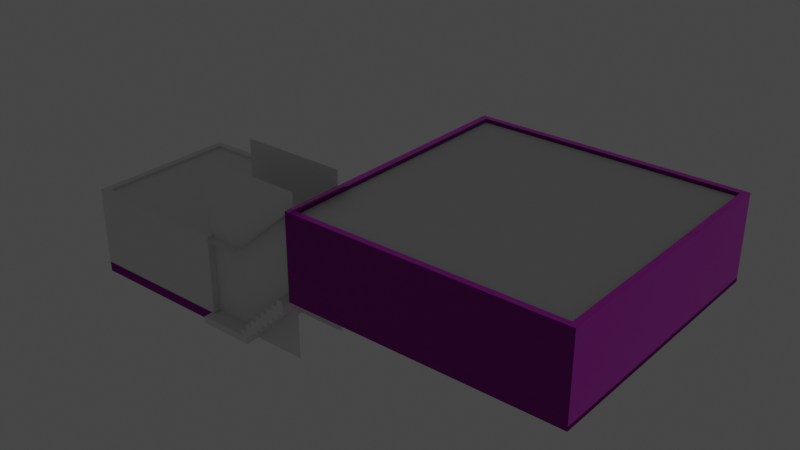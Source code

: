 # Source: server_odas_.blend  (saved by Blender 2.81.16; exported with 4.5.12 LTS)
import bpy
from mathutils import Matrix  # noqa: F401  (used for matrix-valued properties, if any)

bpy.ops.wm.read_factory_settings(use_empty=True)
scene = bpy.context.scene
scene.name = 'Scene'

# ---- collections
col_collection = bpy.data.collections.new('Collection'); scene.collection.children.link(col_collection)

# ---- images (referenced by path relative to the original .blend; pixels are not part of the script)
import os
ASSET_DIR = os.environ.get("B2B_ASSET_DIR", "")  # directory of the original .blend (textures are referenced by path, not embedded)
HERE = os.path.dirname(os.path.abspath(__file__))  # packed textures are extracted next to this script under _unpacked/

def load_image(name, relpath, width, height, colorspace="sRGB"):
    """Load a texture the original file referenced (path relative to the .blend, or extracted next to this script)."""
    p = next((c for c in (os.path.join(HERE, relpath), os.path.join(ASSET_DIR, relpath)) if relpath and os.path.exists(c)), "")
    if p:
        img = bpy.data.images.load(p, check_existing=True)
        img.name = name
    else:  # same state as the original file: an image datablock whose file is absent (Cycles renders it pink)
        img = bpy.data.images.new(name, width, height)
        img.source = "FILE"
        img.filepath = "//" + (relpath or name)
    img.colorspace_settings.name = colorspace
    return img
img_texturescom_wood_aged_1k_albedo_tif = load_image('TexturesCom_Wood_Aged_1K_albedo.tif', 'TexturesCom_Wood_Aged_1K_albedo.tif', 1024, 1024, 'sRGB')
img_texturescom_wood_aged_1k_roughness_tif = load_image('TexturesCom_Wood_Aged_1K_roughness.tif', 'TexturesCom_Wood_Aged_1K_roughness.tif', 1024, 1024, 'Non-Color')
img_texturescom_wood_aged_1k_normal_tif = load_image('TexturesCom_Wood_Aged_1K_normal.tif', 'TexturesCom_Wood_Aged_1K_normal.tif', 1024, 1024, 'Non-Color')
img_texturescom_wood_wallpanel_1k_albedo_tif = load_image('TexturesCom_Wood_WallPanel_1K_albedo.tif', 'TexturesCom_Wood_WallPanel_1K_albedo.tif', 1024, 1024, 'sRGB')
img_texturescom_wood_wallpanel_1k_roughness_tif = load_image('TexturesCom_Wood_WallPanel_1K_roughness.tif', 'TexturesCom_Wood_WallPanel_1K_roughness.tif', 1024, 1024, 'Non-Color')
img_texturescom_wood_wallpanel_1k_normal_tif = load_image('TexturesCom_Wood_WallPanel_1K_normal.tif', 'TexturesCom_Wood_WallPanel_1K_normal.tif', 1024, 1024, 'Non-Color')

# ---- materials (node trees are filled in below, after node groups)
mat_duvar = bpy.data.materials.new('duvar')
mat_duvar.alpha_threshold = 0.0
mat_duvar.use_transparent_shadow = False
mat_duvar.line_color = (0.0, 0.0, 0.0, 1.0)
mat_zemin_tavan = bpy.data.materials.new('zemin tavan')
mat_zemin_tavan.use_transparent_shadow = False
mat_duvar_alt = bpy.data.materials.new('duvar alt')
mat_duvar_alt.use_transparent_shadow = False
mat_merdiven = bpy.data.materials.new('merdiven')
mat_merdiven.use_transparent_shadow = False
mat_depo_duvar = bpy.data.materials.new('depo duvar')
mat_depo_duvar.use_transparent_shadow = False

# ---- material node trees
mat_duvar.use_nodes = True; mat_duvar.node_tree.nodes.clear()
_N = mat_duvar.node_tree.nodes; _L = mat_duvar.node_tree.links
n0 = _N.new('ShaderNodeOutputMaterial'); n0.name = 'Material Output'; n0.location = (300, 300)
n1 = _N.new('ShaderNodeBsdfPrincipled'); n1.name = 'Principled BSDF'; n1.location = (10, 300)
n1.distribution = 'GGX'
n1.subsurface_method = 'BURLEY'
n1.inputs[3].default_value = 1.45
n1.inputs[27].default_value = (0.0, 0.0, 0.0, 1.0)
n1.inputs[28].default_value = 1.0
n2 = _N.new('ShaderNodeTexImage'); n2.name = 'Image Texture'; n2.location = (-427, 408)
n2.image = img_texturescom_wood_aged_1k_albedo_tif
n3 = _N.new('ShaderNodeTexImage'); n3.name = 'Image Texture.002'; n3.location = (-536, 83)
n3.image = img_texturescom_wood_aged_1k_roughness_tif
n4 = _N.new('ShaderNodeTexImage'); n4.name = 'Image Texture.001'; n4.location = (-546, -219)
n4.image = img_texturescom_wood_aged_1k_normal_tif
n5 = _N.new('ShaderNodeNormalMap'); n5.name = 'Normal Map'; n5.location = (-238, -174)
n5.inputs[0].default_value = 2.0
_L.new(n1.outputs[0], n0.inputs[0])
_L.new(n2.outputs[0], n1.inputs[0])
_L.new(n3.outputs[0], n1.inputs[2])
_L.new(n4.outputs[0], n5.inputs[1])
_L.new(n5.outputs[0], n1.inputs[5])
n0.is_active_output = True
mat_zemin_tavan.use_nodes = True; mat_zemin_tavan.node_tree.nodes.clear()
_N = mat_zemin_tavan.node_tree.nodes; _L = mat_zemin_tavan.node_tree.links
n0 = _N.new('ShaderNodeOutputMaterial'); n0.name = 'Material Output'; n0.location = (300, 300)
n1 = _N.new('ShaderNodeBsdfPrincipled'); n1.name = 'Principled BSDF'; n1.location = (10, 300)
n1.distribution = 'GGX'
n1.subsurface_method = 'BURLEY'
n1.inputs[3].default_value = 1.45
n1.inputs[27].default_value = (0.0, 0.0, 0.0, 1.0)
n1.inputs[28].default_value = 1.0
_L.new(n1.outputs[0], n0.inputs[0])
n0.is_active_output = True
mat_duvar_alt.use_nodes = True; mat_duvar_alt.node_tree.nodes.clear()
_N = mat_duvar_alt.node_tree.nodes; _L = mat_duvar_alt.node_tree.links
n0 = _N.new('ShaderNodeOutputMaterial'); n0.name = 'Material Output'; n0.location = (300, 300)
n1 = _N.new('ShaderNodeBsdfPrincipled'); n1.name = 'Principled BSDF'; n1.location = (10, 300)
n1.distribution = 'GGX'
n1.subsurface_method = 'BURLEY'
n1.inputs[3].default_value = 1.45
n1.inputs[27].default_value = (0.0, 0.0, 0.0, 1.0)
n1.inputs[28].default_value = 1.0
n2 = _N.new('ShaderNodeTexImage'); n2.name = 'Image Texture'; n2.location = (-479, 393)
n2.image = img_texturescom_wood_wallpanel_1k_albedo_tif
n3 = _N.new('ShaderNodeTexImage'); n3.name = 'Image Texture.002'; n3.location = (-488, 152)
n3.image = img_texturescom_wood_wallpanel_1k_roughness_tif
n4 = _N.new('ShaderNodeNormalMap'); n4.name = 'Normal Map'; n4.location = (-229, -159)
n4.inputs[0].default_value = 5.0
n5 = _N.new('ShaderNodeTexImage'); n5.name = 'Image Texture.001'; n5.location = (-571, -154)
n5.image = img_texturescom_wood_wallpanel_1k_normal_tif
_L.new(n1.outputs[0], n0.inputs[0])
_L.new(n2.outputs[0], n1.inputs[0])
_L.new(n3.outputs[0], n1.inputs[2])
_L.new(n5.outputs[0], n4.inputs[1])
_L.new(n4.outputs[0], n1.inputs[5])
n0.is_active_output = True
mat_merdiven.use_nodes = True; mat_merdiven.node_tree.nodes.clear()
_N = mat_merdiven.node_tree.nodes; _L = mat_merdiven.node_tree.links
n0 = _N.new('ShaderNodeOutputMaterial'); n0.name = 'Material Output'; n0.location = (300, 300)
n1 = _N.new('ShaderNodeBsdfPrincipled'); n1.name = 'Principled BSDF'; n1.location = (10, 300)
n1.distribution = 'GGX'
n1.subsurface_method = 'BURLEY'
n1.inputs[3].default_value = 1.45
n1.inputs[27].default_value = (0.0, 0.0, 0.0, 1.0)
n1.inputs[28].default_value = 1.0
_L.new(n1.outputs[0], n0.inputs[0])
n0.is_active_output = True
mat_depo_duvar.use_nodes = True; mat_depo_duvar.node_tree.nodes.clear()
_N = mat_depo_duvar.node_tree.nodes; _L = mat_depo_duvar.node_tree.links
n0 = _N.new('ShaderNodeOutputMaterial'); n0.name = 'Material Output'; n0.location = (300, 300)
n1 = _N.new('ShaderNodeBsdfPrincipled'); n1.name = 'Principled BSDF'; n1.location = (10, 300)
n1.distribution = 'GGX'
n1.subsurface_method = 'BURLEY'
n1.inputs[3].default_value = 1.45
n1.inputs[27].default_value = (0.0, 0.0, 0.0, 1.0)
n1.inputs[28].default_value = 1.0
_L.new(n1.outputs[0], n0.inputs[0])
n0.is_active_output = True

# ---- world
world_world = bpy.data.worlds.new('World'); scene.world = world_world
world_world.use_nodes = True; world_world.node_tree.nodes.clear()
_N = world_world.node_tree.nodes; _L = world_world.node_tree.links
n0 = _N.new('ShaderNodeOutputWorld'); n0.name = 'World Output'; n0.location = (300, 300)
n1 = _N.new('ShaderNodeBackground'); n1.name = 'Background'; n1.location = (10, 300)
n1.inputs[0].default_value = (0.05088, 0.05088, 0.05088, 1.0)
_L.new(n1.outputs[0], n0.inputs[0])
n0.is_active_output = True
world_world.color = (0.05088, 0.05088, 0.05088)
world_world.use_sun_shadow = False
world_world.sun_shadow_jitter_overblur = 0.0

# ---- lights
light_point = bpy.data.lights.new('Point', 'POINT')
light_point.transmission_factor = 0.0
light_point.energy = 2000.0
light_point.shadow_soft_size = 0.25
light_point.shadow_maximum_resolution = 0.006
light_point.use_absolute_resolution = True

# ---- meshes
me_cube = bpy.data.meshes.new('Cube')
me_cube.from_pydata([(1.0, 1.0, 1.0), (1.0, 1.0, -1.0), (1.0, -1.0, 1.0), (1.0, -1.0, -1.0), (-1.0, 1.0, 1.0), (-1.0, 1.0, -1.0), (-1.0, -1.0, 1.0), (-1.0, -1.0, -1.0), (0.9522, 1.0, -1.0), (-0.9522, 1.0, -1.0), (0.9522, -1.0, 1.0), (-0.9522, -1.0, 1.0), (-0.9522, -1.0, -1.0), (0.9522, -1.0, -1.0), (-0.9522, 1.0, 1.0), (0.9522, 1.0, 1.0), (-1.0, 0.9549, -1.0), (-1.0, -0.9549, -1.0), (1.0, 0.9549, 1.0), (1.0, -0.9549, 1.0), (-1.0, -0.9549, 1.0), (-1.0, 0.9549, 1.0), (1.0, -0.9549, -1.0), (1.0, 0.9549, -1.0), (-0.9522, 0.9549, -1.0), (-0.9522, -0.9549, -1.0), (0.9522, 0.9549, -1.0), (0.9522, -0.9549, -1.0), (0.9522, 0.9549, 1.0), (0.9522, -0.9549, 1.0), (-0.9522, 0.9549, 1.0), (-0.9522, -0.9549, 1.0), (-1.0, -0.6188, -1.0), (-1.0, -0.8759, -1.0), (1.0, -0.6188, 1.0), (1.0, -0.8759, 1.0), (-1.0, -0.8759, 1.0), (-1.0, -0.6188, 1.0), (1.0, -0.8759, -1.0), (1.0, -0.6188, -1.0), (-0.9522, -0.6188, -1.0), (-0.9522, -0.8759, -1.0), (0.9522, -0.6188, -1.0), (0.9522, -0.8759, -1.0), (0.9522, -0.6188, 1.0), (0.9522, -0.8759, 1.0), (-0.9522, -0.6188, 1.0), (-0.9522, -0.8759, 1.0), (-0.9522, -1.0, 41.2), (-1.0, -1.0, 41.2), (1.0, -0.9549, 41.2), (1.0, -1.0, 41.2), (-1.0, 0.9549, 41.2), (-1.0, 1.0, 41.2), (0.9522, 1.0, 41.2), (1.0, 1.0, 41.2), (0.9522, -1.0, 41.2), (-0.9522, 1.0, 41.2), (0.9522, -0.9549, 41.2), (-0.9522, -0.9549, 41.2), (1.0, 0.9549, 41.2), (1.0, -0.8759, 41.2), (-1.0, -0.9549, 41.2), (-1.0, -0.6188, 41.2), (0.9522, 0.9549, 41.2), (0.9522, -0.8759, 41.2), (-0.9522, 0.9549, 41.2), (-0.9522, -0.8759, 41.2), (1.0, -0.6188, 41.2), (-1.0, -0.8759, 41.2), (0.9522, -0.6188, 41.2), (-0.9522, -0.6188, 41.2), (-1.0, -0.6188, 35.5), (-0.9522, -0.6188, 35.5), (-1.0, 1.0, 35.5), (-1.0, 0.9549, 35.5), (1.0, -0.9549, 35.5), (1.0, -0.8759, 35.5), (0.9522, -0.9549, 35.5), (-0.9522, -0.9549, 35.5), (1.0, 0.9549, 35.5), (1.0, 1.0, 35.5), (-1.0, -1.0, 35.5), (-1.0, -0.9549, 35.5), (0.9522, 1.0, 35.5), (1.0, -0.6188, 35.5), (-1.0, -0.8759, 35.5), (-0.9522, -0.8759, 35.5), (-0.9522, 1.0, 35.5), (0.9522, -0.8759, 35.5), (0.9522, -0.6188, 35.5), (0.9522, 0.9549, 35.5), (-0.9522, -1.0, 35.5), (1.0, -1.0, 35.5), (0.9522, -1.0, 35.5), (-0.9522, 0.9549, 35.5), (-1.0, -0.6188, 14.8), (-1.0, 1.0, 14.8), (1.0, -0.9549, 14.8), (0.9522, -0.9549, 14.8), (1.0, 0.9549, 14.8), (-1.0, -0.9549, 14.8), (1.0, -0.6188, 14.8), (-0.9522, -0.8759, 14.8), (-0.9522, 1.0, 14.8), (0.9522, -0.8759, 14.8), (0.9522, 0.9549, 14.8), (0.9522, -1.0, 14.8), (-0.9522, 0.9549, 14.8), (-0.9522, -0.6188, 14.8), (-1.0, 0.9549, 14.8), (1.0, -0.8759, 14.8), (-0.9522, -0.9549, 14.8), (1.0, 1.0, 14.8), (-1.0, -1.0, 14.8), (0.9522, 1.0, 14.8), (-1.0, -0.8759, 14.8), (0.9522, -0.6188, 14.8), (-0.9522, -1.0, 14.8), (1.0, -1.0, 14.8)], [], [(75, 72, 63, 52), (12, 11, 6, 7), (16, 21, 4, 5), (27, 22, 3, 13), (22, 19, 2, 3), (8, 15, 0, 1), (5, 4, 14, 9), (9, 14, 15, 8), (17, 25, 12, 7), (25, 27, 13, 12), (3, 2, 10, 13), (13, 10, 11, 12), (88, 74, 53, 57), (73, 71, 67, 87), (85, 80, 60, 68), (45, 47, 31, 29), (81, 84, 54, 55), (83, 82, 49, 62), (9, 8, 26, 24), (41, 43, 27, 25), (5, 9, 24, 16), (33, 41, 25, 17), (1, 0, 18, 23), (38, 35, 19, 22), (8, 1, 23, 26), (43, 38, 22, 27), (7, 6, 20, 17), (32, 37, 21, 16), (71, 63, 69, 67), (74, 75, 52, 53), (76, 77, 61, 50), (46, 37, 36, 47), (17, 20, 36, 33), (33, 36, 37, 32), (26, 23, 39, 42), (42, 39, 38, 43), (23, 18, 34, 39), (39, 34, 35, 38), (16, 24, 40, 32), (32, 40, 41, 33), (24, 26, 42, 40), (40, 42, 43, 41), (78, 79, 59, 58), (80, 81, 55, 60), (28, 30, 46, 44), (44, 46, 47, 45), (59, 62, 49, 48), (50, 58, 56, 51), (58, 59, 48, 56), (54, 57, 66, 64), (55, 54, 64, 60), (61, 65, 58, 50), (57, 53, 52, 66), (67, 69, 62, 59), (66, 52, 63, 71), (60, 64, 70, 68), (68, 70, 65, 61), (77, 85, 68, 61), (89, 78, 58, 65), (84, 88, 57, 54), (86, 83, 62, 69), (91, 90, 70, 64), (79, 87, 67, 59), (82, 92, 48, 49), (90, 89, 65, 70), (94, 93, 51, 56), (95, 91, 64, 66), (93, 76, 50, 51), (73, 95, 66, 71), (92, 94, 56, 48), (118, 107, 94, 92), (109, 108, 95, 73), (119, 98, 76, 93), (108, 106, 91, 95), (107, 119, 93, 94), (117, 105, 89, 90), (114, 118, 92, 82), (112, 103, 87, 79), (106, 117, 90, 91), (116, 101, 83, 86), (115, 104, 88, 84), (105, 99, 78, 89), (111, 102, 85, 77), (100, 113, 81, 80), (99, 112, 79, 78), (98, 111, 77, 76), (97, 110, 75, 74), (96, 109, 73, 72), (101, 114, 82, 83), (113, 115, 84, 81), (102, 100, 80, 85), (103, 116, 86, 87), (104, 97, 74, 88), (110, 96, 72, 75), (73, 87, 86, 72), (86, 69, 63, 72), (21, 37, 96, 110), (14, 4, 97, 104), (47, 36, 116, 103), (34, 18, 100, 102), (0, 15, 115, 113), (20, 6, 114, 101), (37, 46, 109, 96), (4, 21, 110, 97), (19, 35, 111, 98), (29, 31, 112, 99), (18, 0, 113, 100), (35, 34, 102, 111), (45, 29, 99, 105), (15, 14, 104, 115), (36, 20, 101, 116), (28, 44, 117, 106), (31, 47, 103, 112), (6, 11, 118, 114), (44, 45, 105, 117), (10, 2, 119, 107), (30, 28, 106, 108), (2, 19, 98, 119), (46, 30, 108, 109), (11, 10, 107, 118)])
me_cube.polygons.foreach_set('material_index', [0, 0, 0, 0, 0, 0, 0, 0, 0, 0, 0, 0, 0, 0, 0, 1, 0, 0, 0, 0, 0, 0, 0, 0, 0, 0, 0, 0, 0, 0, 0, 1, 0, 0, 0, 0, 0, 0, 0, 0, 0, 0, 0, 0, 1, 1, 0, 0, 0, 0, 0, 0, 0, 0, 0, 0, 0, 0, 0, 0, 0, 0, 0, 0, 0, 0, 0, 0, 0, 0, 0, 0, 0, 0, 0, 0, 0, 0, 0, 0, 0, 0, 0, 0, 0, 0, 0, 0, 0, 0, 0, 0, 0, 0, 0, 0, 2, 2, 2, 2, 2, 2, 2, 2, 2, 2, 2, 2, 2, 2, 2, 2, 2, 2, 2, 2, 2, 2, 2, 2])
_uv = me_cube.uv_layers.new(name='UVMap')
_uv.uv.foreach_set('vector', [0.82, -0.2524, 0.82, -0.3151, 0.82, -0.3151, 0.82, -0.2524, 0.375, 0.9167, 0.625, 0.9167, 0.625, 1.0, 0.375, 1.0, 0.375, 0.1667, 0.625, 0.1667, 0.625, 0.25, 0.375, 0.25, 0.2917, 0.6667, 0.375, 0.6667, 0.375, 0.75, 0.2917, 0.75, 0.375, 0.6667, 0.625, 0.6667, 0.625, 0.75, 0.375, 0.75, 0.375, 0.4167, 0.625, 0.4167, 0.625, 0.5, 0.375, 0.5, 0.375, 0.25, 0.625, 0.25, 0.625, 0.3333, 0.375, 0.3333, 0.375, 0.3333, 0.625, 0.3333, 0.625, 0.4167, 0.375, 0.4167, 0.125, 0.6667, 0.2083, 0.6667, 0.2083, 0.75, 0.125, 0.75, 0.2083, 0.6667, 0.2917, 0.6667, 0.2917, 0.75, 0.2083, 0.75, 0.375, 0.75, 0.625, 0.75, 0.625, 0.8333, 0.375, 0.8333, 0.375, 0.8333, 0.625, 0.8333, 0.625, 0.9167, 0.375, 0.9167, 0.82, 0.1238, 0.82, -0.06432, 0.82, -0.06432, 0.82, 0.1238, -0.4814, 1.053, -0.4814, 1.126, -0.7055, 1.126, -0.7055, 1.053, 0.82, 0.7508, 0.82, 0.6881, 0.82, 0.6881, 0.82, 0.7508, 1.371, 0.3758, 0.6362, 0.3758, 0.6362, 0.3453, 1.371, 0.3453, 0.82, 0.5, 0.82, 0.3119, 0.82, 0.3119, 0.82, 0.5, 0.82, -0.4405, 0.82, -0.6286, 0.82, -0.6286, 0.82, -0.4405, 0.2083, 0.5, 0.2917, 0.5, 0.2917, 0.5833, 0.2083, 0.5833, 0.2083, 0.6389, 0.2917, 0.6389, 0.2917, 0.6667, 0.2083, 0.6667, 0.125, 0.5, 0.2083, 0.5, 0.2083, 0.5833, 0.125, 0.5833, 0.125, 0.6389, 0.2083, 0.6389, 0.2083, 0.6667, 0.125, 0.6667, 0.375, 0.5, 0.625, 0.5, 0.625, 0.5833, 0.375, 0.5833, 0.375, 0.6389, 0.625, 0.6389, 0.625, 0.6667, 0.375, 0.6667, 0.2917, 0.5, 0.375, 0.5, 0.375, 0.5833, 0.2917, 0.5833, 0.2917, 0.6389, 0.375, 0.6389, 0.375, 0.6667, 0.2917, 0.6667, 0.375, 0.0, 0.625, 0.0, 0.625, 0.08333, 0.375, 0.08333, 0.375, 0.1389, 0.625, 0.1389, 0.625, 0.1667, 0.375, 0.1667, 1.196, 0.7508, 1.384, 0.7508, 1.384, 0.8135, 1.196, 0.8135, 0.82, -0.06432, 0.82, -0.2524, 0.82, -0.2524, 0.82, -0.06432, 0.82, 0.8762, 0.82, 0.8135, 0.82, 0.8135, 0.82, 0.8762, 0.7917, 0.6111, 0.875, 0.6111, 0.875, 0.6389, 0.7917, 0.6389, 0.375, 0.08333, 0.625, 0.08333, 0.625, 0.1111, 0.375, 0.1111, 0.375, 0.1111, 0.625, 0.1111, 0.625, 0.1389, 0.375, 0.1389, 0.2917, 0.5833, 0.375, 0.5833, 0.375, 0.6111, 0.2917, 0.6111, 0.2917, 0.6111, 0.375, 0.6111, 0.375, 0.6389, 0.2917, 0.6389, 0.375, 0.5833, 0.625, 0.5833, 0.625, 0.6111, 0.375, 0.6111, 0.375, 0.6111, 0.625, 0.6111, 0.625, 0.6389, 0.375, 0.6389, 0.125, 0.5833, 0.2083, 0.5833, 0.2083, 0.6111, 0.125, 0.6111, 0.125, 0.6111, 0.2083, 0.6111, 0.2083, 0.6389, 0.125, 0.6389, 0.2083, 0.5833, 0.2917, 0.5833, 0.2917, 0.6111, 0.2083, 0.6111, 0.2083, 0.6111, 0.2917, 0.6111, 0.2917, 0.6389, 0.2083, 0.6389, -0.621, 0.8957, 1.039, 0.8957, 1.039, 0.9692, -0.621, 0.9692, 0.82, 0.6881, 0.82, 0.5, 0.82, 0.5, 0.82, 0.6881, 1.371, 1.083, 0.6362, 1.083, 0.6362, 0.475, 1.371, 0.475, 1.371, 0.475, 0.6362, 0.475, 0.6362, 0.3758, 1.371, 0.3758, 1.196, 0.8762, 1.384, 0.8762, 1.384, 1.064, 1.196, 1.064, 0.82, 0.8762, 1.008, 0.8762, 1.008, 1.064, 0.82, 1.064, 1.008, 0.8762, 1.196, 0.8762, 1.196, 1.064, 1.008, 1.064, 1.008, 0.5, 1.196, 0.5, 1.196, 0.6881, 1.008, 0.6881, 0.82, 0.5, 1.008, 0.5, 1.008, 0.6881, 0.82, 0.6881, 0.82, 0.8135, 1.008, 0.8135, 1.008, 0.8762, 0.82, 0.8762, 1.196, 0.5, 1.384, 0.5, 1.384, 0.6881, 1.196, 0.6881, 1.196, 0.8135, 1.384, 0.8135, 1.384, 0.8762, 1.196, 0.8762, 1.196, 0.6881, 1.384, 0.6881, 1.384, 0.7508, 1.196, 0.7508, 0.82, 0.6881, 1.008, 0.6881, 1.008, 0.7508, 0.82, 0.7508, 0.82, 0.7508, 1.008, 0.7508, 1.008, 0.8135, 0.82, 0.8135, 0.82, 0.8135, 0.82, 0.7508, 0.82, 0.7508, 0.82, 0.8135, 1.06, 0.8511, 1.129, 0.8511, 1.129, 0.9246, 1.06, 0.9246, 0.82, 0.3119, 0.82, 0.1238, 0.82, 0.1238, 0.82, 0.3119, 0.82, -0.3778, 0.82, -0.4405, 0.82, -0.4405, 0.82, -0.3778, -0.5355, 0.8511, 0.836, 0.8511, 0.836, 0.9246, -0.5355, 0.9246, -0.7744, 1.053, -0.7055, 1.053, -0.7055, 1.126, -0.7744, 1.126, 0.82, 1.629, 0.82, 1.441, 0.82, 1.441, 0.82, 1.629, 0.836, 0.8511, 1.06, 0.8511, 1.06, 0.9246, 0.836, 0.9246, 0.82, 1.252, 0.82, 1.064, 0.82, 1.064, 0.82, 1.252, 0.05447, 0.7899, 1.714, 0.7899, 1.714, 0.8634, 0.05447, 0.8634, 0.82, 1.064, 0.82, 0.8762, 0.82, 0.8762, 0.82, 1.064, -0.4814, 1.053, 0.8901, 1.053, 0.8901, 1.126, -0.4814, 1.126, 0.82, 1.441, 0.82, 1.252, 0.82, 1.252, 0.82, 1.441, 0.82, 1.441, 0.82, 1.252, 0.82, 1.252, 0.82, 1.441, -0.4814, 0.7861, 0.8901, 0.7861, 0.8901, 1.053, -0.4814, 1.053, 0.82, 1.064, 0.82, 0.8762, 0.82, 0.8762, 0.82, 1.064, 0.05447, 0.523, 1.714, 0.523, 1.714, 0.7899, 0.05447, 0.7899, 0.82, 1.252, 0.82, 1.064, 0.82, 1.064, 0.82, 1.252, 0.836, 0.5843, 1.06, 0.5843, 1.06, 0.8511, 0.836, 0.8511, 0.82, 1.629, 0.82, 1.441, 0.82, 1.441, 0.82, 1.629, -0.7744, 0.7861, -0.7055, 0.7861, -0.7055, 1.053, -0.7744, 1.053, -0.5355, 0.5843, 0.836, 0.5843, 0.836, 0.8511, -0.5355, 0.8511, 0.82, -0.3778, 0.82, -0.4405, 0.82, -0.4405, 0.82, -0.3778, 0.82, 0.3119, 0.82, 0.1238, 0.82, 0.1238, 0.82, 0.3119, 1.06, 0.5843, 1.129, 0.5843, 1.129, 0.8511, 1.06, 0.8511, 0.82, 0.8135, 0.82, 0.7508, 0.82, 0.7508, 0.82, 0.8135, 0.82, 0.6881, 0.82, 0.5, 0.82, 0.5, 0.82, 0.6881, -0.621, 0.6288, 1.039, 0.6288, 1.039, 0.8957, -0.621, 0.8957, 0.82, 0.8762, 0.82, 0.8135, 0.82, 0.8135, 0.82, 0.8762, 0.82, -0.06432, 0.82, -0.2524, 0.82, -0.2524, 0.82, -0.06432, 1.384, 0.7508, 1.196, 0.7508, 1.196, 0.7508, 1.384, 0.7508, 0.82, -0.4405, 0.82, -0.6286, 0.82, -0.6286, 0.82, -0.4405, 0.82, 0.5, 0.82, 0.3119, 0.82, 0.3119, 0.82, 0.5, 0.82, 0.7508, 0.82, 0.6881, 0.82, 0.6881, 0.82, 0.7508, 1.196, 0.8135, 1.384, 0.8135, 1.384, 0.8135, 1.196, 0.8135, 0.82, 0.1238, 0.82, -0.06432, 0.82, -0.06432, 0.82, 0.1238, 0.82, -0.2524, 0.82, -0.3151, 0.82, -0.3151, 0.82, -0.2524, 1.196, 0.7508, 1.196, 0.8135, 1.384, 0.8135, 1.384, 0.7508, 1.384, 0.8135, 1.384, 0.8135, 0.82, -0.3151, 1.384, 0.7508, 0.625, 0.1667, 0.625, 0.1389, 0.625, 0.1389, 0.625, 0.1667, 0.625, 0.3333, 0.625, 0.25, 0.625, 0.25, 0.625, 0.3333, -0.009827, 12.77, -0.009583, 12.53, 0.7726, 12.53, 0.7723, 12.77, 0.625, 0.6111, 0.625, 0.5833, 0.625, 0.5833, 0.625, 0.6111, 0.625, 0.5, 0.625, 0.4167, 0.625, 0.4167, 0.625, 0.5, 0.625, 0.08333, 0.625, 0.0, 0.625, 0.0, 0.625, 0.08333, -0.009589, -14.43, -0.009345, -14.64, 0.7726, -14.43, 0.7728, -14.64, 0.625, 0.25, 0.625, 0.1667, 0.625, 0.1667, 0.625, 0.25, 0.625, 0.6667, 0.625, 0.6389, 0.625, 0.6389, 0.625, 0.6667, -0.00959, 12.23, -0.00959, 4.93, 0.7726, 4.93, 0.7726, 12.23, 0.625, 0.5833, 0.625, 0.5, 0.625, 0.5, 0.625, 0.5833, 0.625, 0.6389, 0.625, 0.6111, 0.625, 0.6111, 0.625, 0.6389, -0.009592, -2.084, -0.009592, -2.387, 0.7726, -2.387, 0.7726, -2.084, 0.625, 0.4167, 0.625, 0.3333, 0.625, 0.3333, 0.625, 0.4167, 0.625, 0.1111, 0.625, 0.08333, 0.625, 0.08333, 0.625, 0.1111, -0.009592, 4.93, -0.009592, -1.099, 0.7726, -1.099, 0.7726, 4.93, -0.009588, 12.53, -0.009588, 12.23, 0.7726, 12.23, 0.7726, 12.53, 0.625, 1.0, 0.625, 0.9167, 0.625, 0.9167, 0.625, 1.0, -0.009592, -1.099, -0.009592, -2.084, 0.7726, -2.084, 0.7726, -1.099, 0.625, 0.8333, 0.625, 0.75, 0.625, 0.75, 0.625, 0.8333, -0.009592, -1.099, -0.009592, -8.396, 0.7726, -8.396, 0.7726, -1.099, 0.625, 0.75, 0.625, 0.6667, 0.625, 0.6667, 0.625, 0.75, -0.009591, -8.396, -0.009591, -14.43, 0.7726, -14.43, 0.7726, -8.396, 0.625, 0.9167, 0.625, 0.8333, 0.625, 0.8333, 0.625, 0.9167])
me_cube.materials.append(mat_duvar)
me_cube.materials.append(mat_zemin_tavan)
me_cube.materials.append(mat_duvar_alt)
me_cube.use_remesh_preserve_volume = False
me_cube.use_remesh_preserve_attributes = False
me_cube.use_mirror_vertex_groups = False
me_cube.update()
me_plane = bpy.data.meshes.new('Plane')
me_plane.from_pydata([(-1.0, -1.0, 0.0), (1.0, -1.0, 0.0), (-1.0, 1.0, 0.0), (1.0, 1.0, 0.0)], [], [(0, 2, 3, 1)])
me_plane.polygons.foreach_set('material_index', [1])
_uv = me_plane.uv_layers.new(name='UVMap')
_uv.uv.foreach_set('vector', [0.434, 1.023, 0.434, 0.5033, 0.9533, 0.5033, 0.9533, 1.023])
me_plane.materials.append(None)
me_plane.materials.append(mat_zemin_tavan)
me_plane.use_remesh_fix_poles = True
me_plane.use_remesh_preserve_attributes = False
me_plane.use_mirror_vertex_groups = False
me_plane.update()
me_cube_001 = bpy.data.meshes.new('Cube.001')
me_cube_001.from_pydata([(-1.0, -1.0, -1.0), (-1.0, -1.0, 1.0), (-1.0, 1.0, -1.0), (-1.0, 1.0, 1.0), (1.0, -1.0, -1.0), (1.0, -1.0, 1.0), (1.0, 1.0, -1.0), (1.0, 1.0, 1.0), (-1.0, 1.0, -3.0), (-1.0, -1.0, -3.0), (1.0, 1.0, -3.0), (1.0, -1.0, -3.0), (-3.0, 1.0, -1.0), (-3.0, -1.0, -1.0), (-3.0, 1.0, -3.0), (-3.0, -1.0, -3.0), (-1.0, 1.0, -5.0), (-1.0, -1.0, -5.0), (-3.0, 1.0, -5.0), (-3.0, -1.0, -5.0), (-5.0, 1.0, -3.0), (-5.0, -1.0, -3.0), (-5.0, 1.0, -5.0), (-5.0, -1.0, -5.0), (-3.0, 1.0, -7.0), (-3.0, -1.0, -7.0), (-5.0, 1.0, -7.0), (-5.0, -1.0, -7.0), (-7.0, 1.0, -5.0), (-7.0, -1.0, -5.0), (-7.0, 1.0, -7.0), (-7.0, -1.0, -7.0), (-5.0, 1.0, -9.0), (-5.0, -1.0, -9.0), (-7.0, 1.0, -9.0), (-7.0, -1.0, -9.0), (-9.0, 1.0, -7.0), (-9.0, -1.0, -7.0), (-9.0, 1.0, -9.0), (-9.0, -1.0, -9.0), (-7.0, 1.0, -11.0), (-7.0, -1.0, -11.0), (-9.0, 1.0, -11.0), (-9.0, -1.0, -11.0), (-11.0, 1.0, -9.0), (-11.0, -1.0, -9.0), (-11.0, 1.0, -11.0), (-11.0, -1.0, -11.0), (-9.0, 1.0, -13.0), (-9.0, -1.0, -13.0), (-11.0, 1.0, -13.0), (-11.0, -1.0, -13.0), (-13.0, 1.0, -11.0), (-13.0, -1.0, -11.0), (-13.0, 1.0, -13.0), (-13.0, -1.0, -13.0), (-11.0, 1.0, -15.0), (-11.0, -1.0, -15.0), (-13.0, 1.0, -15.0), (-13.0, -1.0, -15.0), (-15.0, 1.0, -13.0), (-15.0, -1.0, -13.0), (-15.0, 1.0, -15.0), (-15.0, -1.0, -15.0), (-13.0, 1.0, -17.0), (-13.0, -1.0, -17.0), (-15.0, 1.0, -17.0), (-15.0, -1.0, -17.0), (-17.0, 1.0, -15.0), (-17.0, -1.0, -15.0), (-17.0, 1.0, -17.0), (-17.0, -1.0, -17.0)], [], [(0, 1, 3, 2), (2, 3, 7, 6), (6, 7, 5, 4), (4, 5, 1, 0), (6, 4, 11, 10), (7, 3, 1, 5), (8, 10, 11, 9), (4, 0, 9, 11), (2, 6, 10, 8), (9, 0, 13, 15), (13, 12, 14, 15), (9, 15, 19, 17), (2, 8, 14, 12), (0, 2, 12, 13), (16, 17, 19, 18), (8, 9, 17, 16), (18, 19, 25, 24), (14, 8, 16, 18), (21, 20, 22, 23), (15, 14, 20, 21), (19, 15, 21, 23), (14, 18, 22, 20), (24, 25, 27, 26), (19, 23, 27, 25), (22, 18, 24, 26), (22, 26, 30, 28), (29, 28, 30, 31), (27, 31, 35, 33), (27, 23, 29, 31), (23, 22, 28, 29), (32, 33, 35, 34), (26, 27, 33, 32), (30, 26, 32, 34), (30, 34, 38, 36), (37, 36, 38, 39), (34, 35, 41, 40), (31, 30, 36, 37), (35, 31, 37, 39), (40, 41, 43, 42), (38, 34, 40, 42), (43, 39, 45, 47), (35, 39, 43, 41), (45, 44, 46, 47), (46, 42, 48, 50), (38, 42, 46, 44), (39, 38, 44, 45), (48, 49, 51, 50), (42, 43, 49, 48), (43, 47, 51, 49), (51, 47, 53, 55), (53, 52, 54, 55), (46, 50, 54, 52), (51, 55, 59, 57), (47, 46, 52, 53), (56, 57, 59, 58), (54, 58, 62, 60), (54, 50, 56, 58), (50, 51, 57, 56), (61, 60, 62, 63), (55, 54, 60, 61), (59, 55, 61, 63), (59, 63, 67, 65), (64, 65, 67, 66), (66, 67, 71, 70), (58, 59, 65, 64), (62, 58, 64, 66), (62, 66, 70, 68), (63, 62, 68, 69), (67, 63, 69, 71)])
me_cube_001.polygons.foreach_set('material_index', [1, 1, 1, 1, 1, 1, 1, 1, 1, 1, 1, 1, 1, 1, 1, 1, 1, 1, 1, 1, 1, 1, 1, 1, 1, 1, 1, 1, 1, 1, 1, 1, 1, 1, 1, 1, 1, 1, 1, 1, 1, 1, 1, 1, 1, 1, 1, 1, 1, 1, 1, 1, 1, 1, 1, 1, 1, 1, 1, 1, 1, 1, 1, 1, 1, 1, 1, 1, 1])
_uv = me_cube_001.uv_layers.new(name='UVMap')
_uv.uv.foreach_set('vector', [0.3326, 0.5548, 0.223, 0.5548, 0.223, 0.4452, 0.3326, 0.4452, 0.6674, 0.1119, 0.777, 0.1119, 0.777, 0.2215, 0.6674, 0.2215, 0.8896, 0.3326, 0.8896, 0.223, 0.9992, 0.223, 0.9992, 0.3326, 0.223, 0.9992, 0.223, 0.8896, 0.3326, 0.8896, 0.3326, 0.9992, 0.5563, 0.4452, 0.6659, 0.4452, 0.6659, 0.5548, 0.5563, 0.5548, 0.2215, 0.9992, 0.1119, 0.9992, 0.1119, 0.8896, 0.2215, 0.8896, 0.6674, 0.4437, 0.6674, 0.3341, 0.777, 0.3341, 0.777, 0.4437, 0.0007562, 0.7785, 0.1104, 0.7785, 0.1104, 0.8881, 0.0007562, 0.8881, 0.8881, 0.3326, 0.7785, 0.3326, 0.7785, 0.223, 0.8881, 0.223, 0.3341, 0.8881, 0.3341, 0.7785, 0.4437, 0.7785, 0.4437, 0.8881, 0.5548, 0.8881, 0.4452, 0.8881, 0.4452, 0.7785, 0.5548, 0.7785, 0.0007562, 0.9992, 0.0007562, 0.8896, 0.1104, 0.8896, 0.1104, 0.9992, 0.9992, 0.1104, 0.8896, 0.1104, 0.8896, 0.0007562, 0.9992, 0.0007562, 0.6659, 0.8881, 0.5563, 0.8881, 0.5563, 0.7785, 0.6659, 0.7785, 0.223, 0.6659, 0.223, 0.5563, 0.3326, 0.5563, 0.3326, 0.6659, 0.5563, 0.3341, 0.6659, 0.3341, 0.6659, 0.4437, 0.5563, 0.4437, 0.4437, 0.4452, 0.4437, 0.5548, 0.3341, 0.5548, 0.3341, 0.4452, 0.7785, 0.7785, 0.8881, 0.7785, 0.8881, 0.8881, 0.7785, 0.8881, 0.7785, 0.6674, 0.8881, 0.6674, 0.8881, 0.777, 0.7785, 0.777, 0.6674, 0.777, 0.6674, 0.6674, 0.777, 0.6674, 0.777, 0.777, 0.4437, 0.777, 0.3341, 0.777, 0.3341, 0.6674, 0.4437, 0.6674, 0.7785, 0.2215, 0.7785, 0.1119, 0.8881, 0.1119, 0.8881, 0.2215, 0.5563, 0.3326, 0.5563, 0.223, 0.6659, 0.223, 0.6659, 0.3326, 0.5548, 0.4437, 0.4452, 0.4437, 0.4452, 0.3341, 0.5548, 0.3341, 0.5548, 0.223, 0.5548, 0.3326, 0.4452, 0.3326, 0.4452, 0.223, 0.3326, 0.8881, 0.223, 0.8881, 0.223, 0.7785, 0.3326, 0.7785, 0.6659, 0.777, 0.5563, 0.777, 0.5563, 0.6674, 0.6659, 0.6674, 0.0007563, 0.3341, 0.1104, 0.3341, 0.1104, 0.4437, 0.0007562, 0.4437, 0.223, 0.4437, 0.223, 0.3341, 0.3326, 0.3341, 0.3326, 0.4437, 0.1119, 0.5548, 0.1119, 0.4452, 0.2215, 0.4452, 0.2215, 0.5548, 0.0007562, 0.3326, 0.0007563, 0.223, 0.1104, 0.223, 0.1104, 0.3326, 0.7785, 0.5563, 0.8881, 0.5563, 0.8881, 0.6659, 0.7785, 0.6659, 0.3326, 0.2215, 0.223, 0.2215, 0.223, 0.1119, 0.3326, 0.1119, 0.1119, 0.2215, 0.1119, 0.1119, 0.2215, 0.1119, 0.2215, 0.2215, 0.9992, 0.2215, 0.8896, 0.2215, 0.8896, 0.1119, 0.9992, 0.1119, 0.6674, 0.7785, 0.777, 0.7785, 0.777, 0.8881, 0.6674, 0.8881, 0.1119, 0.4437, 0.1119, 0.3341, 0.2215, 0.3341, 0.2215, 0.4437, 0.1104, 0.777, 0.0007563, 0.777, 0.0007562, 0.6674, 0.1104, 0.6674, 0.0007562, 0.5548, 0.0007563, 0.4452, 0.1104, 0.4452, 0.1104, 0.5548, 0.777, 0.5563, 0.777, 0.6659, 0.6674, 0.6659, 0.6674, 0.5563, 0.1119, 0.8881, 0.1119, 0.7785, 0.2215, 0.7785, 0.2215, 0.8881, 0.3341, 0.5563, 0.4437, 0.5563, 0.4437, 0.6659, 0.3341, 0.6659, 0.6659, 0.1119, 0.6659, 0.2215, 0.5563, 0.2215, 0.5563, 0.1119, 0.3326, 0.6674, 0.3326, 0.777, 0.223, 0.777, 0.223, 0.6674, 0.5548, 0.1104, 0.4452, 0.1104, 0.4452, 0.0007563, 0.5548, 0.0007562, 0.5548, 0.2215, 0.4452, 0.2215, 0.4452, 0.1119, 0.5548, 0.1119, 0.7785, 0.4437, 0.7785, 0.3341, 0.8881, 0.3341, 0.8881, 0.4437, 0.7785, 0.4452, 0.8881, 0.4452, 0.8881, 0.5548, 0.7785, 0.5548, 0.6674, 0.223, 0.777, 0.223, 0.777, 0.3326, 0.6674, 0.3326, 0.5563, 0.6659, 0.5563, 0.5563, 0.6659, 0.5563, 0.6659, 0.6659, 0.777, 0.4452, 0.777, 0.5548, 0.6674, 0.5548, 0.6674, 0.4452, 0.6674, 0.1104, 0.6674, 0.0007562, 0.777, 0.0007562, 0.777, 0.1104, 0.4437, 0.3326, 0.3341, 0.3326, 0.3341, 0.223, 0.4437, 0.223, 0.5563, 0.1104, 0.5563, 0.0007562, 0.6659, 0.0007562, 0.6659, 0.1104, 0.1119, 0.6659, 0.1119, 0.5563, 0.2215, 0.5563, 0.2215, 0.6659, 0.1119, 0.777, 0.1119, 0.6674, 0.2215, 0.6674, 0.2215, 0.777, 0.4437, 0.2215, 0.3341, 0.2215, 0.3341, 0.1119, 0.4437, 0.1119, 0.4452, 0.6674, 0.5548, 0.6674, 0.5548, 0.777, 0.4452, 0.777, 0.1104, 0.6659, 0.0007562, 0.6659, 0.0007562, 0.5563, 0.1104, 0.5563, 0.0007562, 0.1104, 0.0007563, 0.0007562, 0.1104, 0.0007562, 0.1104, 0.1104, 0.0007562, 0.2215, 0.0007563, 0.1119, 0.1104, 0.1119, 0.1104, 0.2215, 0.3341, 0.1104, 0.3341, 0.0007562, 0.4437, 0.0007563, 0.4437, 0.1104, 0.1119, 0.3326, 0.1119, 0.223, 0.2215, 0.223, 0.2215, 0.3326, 0.1119, 0.1104, 0.1119, 0.0007562, 0.2215, 0.0007562, 0.2215, 0.1104, 0.3341, 0.3341, 0.4437, 0.3341, 0.4437, 0.4437, 0.3341, 0.4437, 0.8881, 0.1104, 0.7785, 0.1104, 0.7785, 0.0007562, 0.8881, 0.0007562, 0.223, 0.1104, 0.223, 0.0007562, 0.3326, 0.0007562, 0.3326, 0.1104, 0.4452, 0.6659, 0.4452, 0.5563, 0.5548, 0.5563, 0.5548, 0.6659, 0.3326, 0.3326, 0.223, 0.3326, 0.223, 0.223, 0.3326, 0.223])
me_cube_001.materials.append(mat_duvar)
me_cube_001.materials.append(mat_merdiven)
me_cube_001.use_remesh_fix_poles = True
me_cube_001.use_remesh_preserve_attributes = False
me_cube_001.use_mirror_vertex_groups = False
me_cube_001.update()
me_cube_002 = bpy.data.meshes.new('Cube.002')
me_cube_002.from_pydata([(-1.0, -1.0, -1.0), (-1.0, -1.0, 1.0), (-1.0, 1.0, -1.0), (-1.0, 1.0, 1.0), (1.0, -1.0, -1.0), (1.0, -1.0, 1.0), (1.0, 1.0, -1.0), (1.0, 1.0, 1.0), (-1.0, 0.9106, -1.0), (-1.0, -0.9106, -1.0), (-1.0, -0.9106, 1.0), (-1.0, 0.9106, 1.0), (1.0, -0.9106, -1.0), (1.0, 0.9106, -1.0), (1.0, 0.9106, 1.0), (1.0, -0.9106, 1.0), (0.9061, 1.0, -1.0), (-0.9061, 1.0, -1.0), (-0.9061, 1.0, 1.0), (0.9061, 1.0, 1.0), (-0.9061, -1.0, -1.0), (0.9061, -1.0, -1.0), (0.9061, -1.0, 1.0), (-0.9061, -1.0, 1.0), (-0.9061, 0.9106, 1.0), (0.9061, 0.9106, 1.0), (-0.9061, -0.9106, 1.0), (0.9061, -0.9106, 1.0), (0.9061, 0.9106, -1.0), (-0.9061, 0.9106, -1.0), (0.9061, -0.9106, -1.0), (-0.9061, -0.9106, -1.0), (-1.0, -0.322, -1.0), (-1.0, -0.7842, -1.0), (-1.0, -0.7842, 1.0), (-1.0, -0.322, 1.0), (1.0, -0.7842, -1.0), (1.0, -0.322, -1.0), (1.0, -0.322, 1.0), (1.0, -0.7842, 1.0), (-0.9061, -0.322, -1.0), (-0.9061, -0.7842, -1.0), (0.9061, -0.322, -1.0), (0.9061, -0.7842, -1.0), (0.9061, -0.322, 1.0), (0.9061, -0.7842, 1.0), (-0.9061, -0.322, 1.0), (-0.9061, -0.7842, 1.0), (-1.0, 0.9106, 16.37), (-1.0, 1.0, 16.37), (0.9061, 1.0, 16.37), (1.0, 1.0, 16.37), (1.0, -0.9106, 16.37), (1.0, -1.0, 16.37), (-0.9061, -1.0, 16.37), (-1.0, -1.0, 16.37), (-1.0, -0.9106, 16.37), (-1.0, -0.322, 16.37), (1.0, 0.9106, 16.37), (1.0, -0.7842, 16.37), (0.9061, 0.9106, 16.37), (0.9061, -0.9106, 16.37), (-0.9061, 1.0, 16.37), (0.9061, -1.0, 16.37), (-0.9061, 0.9106, 16.37), (-0.9061, -0.9106, 16.37), (0.9061, -0.7842, 16.37), (-0.9061, -0.7842, 16.37), (-1.0, -0.7842, 16.37), (1.0, -0.322, 16.37), (0.9061, -0.322, 16.37), (-0.9061, -0.322, 16.37), (1.0, -0.322, 14.41), (-1.0, -0.322, 14.41), (-1.0, -1.0, 14.41), (-0.9061, -1.0, 14.41), (0.9061, -0.7842, 14.41), (0.9061, -0.9106, 14.41), (1.0, 0.9106, 14.41), (1.0, 1.0, 14.41), (-1.0, -0.7842, 14.41), (-1.0, -0.9106, 14.41), (0.9061, -0.322, 14.41), (1.0, -0.7842, 14.41), (1.0, -0.9106, 14.41), (1.0, -1.0, 14.41), (0.9061, -1.0, 14.41), (-0.9061, -0.7842, 14.41), (-0.9061, -0.9106, 14.41), (0.9061, 1.0, 14.41), (0.9061, 0.9106, 14.41), (-0.9061, 0.9106, 14.41), (-0.9061, -0.322, 14.41), (-1.0, 0.9106, 14.41), (-1.0, 1.0, 14.41), (-0.9061, 1.0, 14.41)], [], [(8, 11, 3, 2), (16, 19, 7, 6), (12, 15, 5, 4), (20, 23, 1, 0), (30, 12, 4, 21), (79, 89, 50, 51), (69, 59, 83, 72), (88, 87, 67, 65), (16, 6, 13, 28), (43, 36, 12, 30), (6, 7, 14, 13), (36, 39, 15, 12), (0, 1, 10, 9), (32, 35, 11, 8), (33, 41, 31, 9), (41, 43, 30, 31), (2, 17, 29, 8), (17, 16, 28, 29), (86, 85, 53, 63), (45, 47, 26, 27), (84, 83, 59, 52), (69, 70, 66, 59), (73, 80, 68, 57), (74, 75, 54, 55), (9, 31, 20, 0), (31, 30, 21, 20), (4, 5, 22, 21), (21, 22, 23, 20), (2, 3, 18, 17), (17, 18, 19, 16), (25, 24, 46, 44), (44, 46, 47, 45), (76, 77, 61, 66), (38, 44, 45, 39), (29, 28, 42, 40), (40, 42, 43, 41), (8, 29, 40, 32), (32, 40, 41, 33), (9, 10, 34, 33), (33, 34, 35, 32), (13, 14, 38, 37), (37, 38, 39, 36), (28, 13, 37, 42), (42, 37, 36, 43), (78, 79, 51, 58), (80, 81, 56, 68), (65, 56, 55, 54), (62, 49, 48, 64), (67, 68, 56, 65), (59, 66, 61, 52), (51, 50, 60, 58), (50, 62, 64, 60), (52, 61, 63, 53), (61, 65, 54, 63), (58, 60, 70, 69), (64, 48, 57, 71), (71, 57, 68, 67), (90, 82, 70, 60), (75, 86, 63, 54), (81, 74, 55, 56), (72, 78, 58, 69), (92, 91, 64, 71), (91, 90, 60, 64), (93, 73, 57, 48), (95, 94, 49, 62), (85, 84, 52, 53), (87, 92, 71, 67), (89, 95, 62, 50), (77, 88, 65, 61), (94, 93, 48, 49), (3, 11, 93, 94), (27, 26, 88, 77), (19, 18, 95, 89), (47, 46, 92, 87), (5, 15, 84, 85), (18, 3, 94, 95), (11, 35, 73, 93), (24, 25, 90, 91), (46, 24, 91, 92), (38, 14, 78, 72), (10, 1, 74, 81), (23, 22, 86, 75), (25, 44, 82, 90), (34, 10, 81, 80), (14, 7, 79, 78), (45, 27, 77, 76), (1, 23, 75, 74), (35, 34, 80, 73), (44, 38, 72, 82), (15, 39, 83, 84), (22, 5, 85, 86), (26, 47, 87, 88), (39, 45, 76, 83), (7, 19, 89, 79), (72, 83, 76, 82), (76, 66, 70, 82)])
me_cube_002.polygons.foreach_set('material_index', [0, 0, 0, 0, 0, 2, 2, 2, 0, 0, 0, 0, 0, 0, 0, 0, 0, 0, 2, 1, 2, 2, 2, 2, 0, 0, 0, 0, 0, 0, 1, 1, 2, 1, 0, 0, 0, 0, 0, 0, 0, 0, 0, 0, 2, 2, 2, 2, 2, 2, 2, 2, 2, 2, 2, 2, 2, 2, 2, 2, 2, 2, 2, 2, 2, 2, 2, 2, 2, 2, 2, 2, 2, 2, 2, 2, 2, 2, 2, 2, 2, 2, 2, 2, 2, 2, 2, 2, 2, 2, 2, 2, 2, 2, 2, 2])
_uv = me_cube_002.uv_layers.new(name='UVMap')
_uv.uv.foreach_set('vector', [0.375, 0.1667, 0.625, 0.1667, 0.625, 0.25, 0.375, 0.25, 0.375, 0.4167, 0.625, 0.4167, 0.625, 0.5, 0.375, 0.5, 0.375, 0.6667, 0.625, 0.6667, 0.625, 0.75, 0.375, 0.75, 0.375, 0.9167, 0.625, 0.9167, 0.625, 1.0, 0.375, 1.0, 0.2917, 0.6667, 0.375, 0.6667, 0.375, 0.75, 0.2917, 0.75, 0.625, 0.5, 0.625, 0.4167, 0.625, 0.4167, 0.625, 0.5, 0.625, 0.6368, 0.625, 0.6646, 0.625, 0.6646, 0.625, 0.6368, 0.2409, 0.575, 0.2598, 0.575, 0.2598, 0.5948, 0.2409, 0.5948, 0.2917, 0.5, 0.375, 0.5, 0.375, 0.5833, 0.2917, 0.5833, 0.2917, 0.6646, 0.375, 0.6646, 0.375, 0.6667, 0.2917, 0.6667, 0.375, 0.5, 0.625, 0.5, 0.625, 0.5833, 0.375, 0.5833, 0.375, 0.6646, 0.625, 0.6646, 0.625, 0.6667, 0.375, 0.6667, 0.375, 0.0, 0.625, 0.0, 0.625, 0.08333, 0.375, 0.08333, 0.375, 0.1132, 0.625, 0.1132, 0.625, 0.1667, 0.375, 0.1667, 0.125, 0.6646, 0.2083, 0.6646, 0.2083, 0.6667, 0.125, 0.6667, 0.2083, 0.6646, 0.2917, 0.6646, 0.2917, 0.6667, 0.2083, 0.6667, 0.125, 0.5, 0.2083, 0.5, 0.2083, 0.5833, 0.125, 0.5833, 0.2083, 0.5, 0.2917, 0.5, 0.2917, 0.5833, 0.2083, 0.5833, 0.625, 0.8333, 0.625, 0.75, 0.625, 0.75, 0.625, 0.8333, 0.4516, 0.406, 0.2262, 0.406, 0.2262, 0.3903, 0.4516, 0.3903, 0.625, 0.6667, 0.625, 0.6646, 0.625, 0.6646, 0.625, 0.6667, 0.625, 0.6368, 0.7083, 0.6368, 0.7083, 0.6646, 0.625, 0.6646, 0.625, 0.1132, 0.625, 0.08544, 0.625, 0.08544, 0.625, 0.1132, 0.625, 1.0, 0.625, 0.9167, 0.625, 0.9167, 0.625, 1.0, 0.125, 0.6667, 0.2083, 0.6667, 0.2083, 0.75, 0.125, 0.75, 0.2083, 0.6667, 0.2917, 0.6667, 0.2917, 0.75, 0.2083, 0.75, 0.375, 0.75, 0.625, 0.75, 0.625, 0.8333, 0.375, 0.8333, 0.375, 0.8333, 0.625, 0.8333, 0.625, 0.9167, 0.375, 0.9167, 0.375, 0.25, 0.625, 0.25, 0.625, 0.3333, 0.375, 0.3333, 0.375, 0.3333, 0.625, 0.3333, 0.625, 0.4167, 0.375, 0.4167, 0.4516, 0.6168, 0.2262, 0.6168, 0.2262, 0.4635, 0.4516, 0.4635, 0.4516, 0.4635, 0.2262, 0.4635, 0.2262, 0.406, 0.4516, 0.406, 0.472, 0.6331, 0.4909, 0.6331, 0.4909, 0.6528, 0.472, 0.6528, 0.625, 0.6368, 0.7083, 0.6368, 0.7083, 0.6646, 0.625, 0.6646, 0.2083, 0.5833, 0.2917, 0.5833, 0.2917, 0.6368, 0.2083, 0.6368, 0.2083, 0.6368, 0.2917, 0.6368, 0.2917, 0.6646, 0.2083, 0.6646, 0.125, 0.5833, 0.2083, 0.5833, 0.2083, 0.6368, 0.125, 0.6368, 0.125, 0.6368, 0.2083, 0.6368, 0.2083, 0.6646, 0.125, 0.6646, 0.375, 0.08333, 0.625, 0.08333, 0.625, 0.08544, 0.375, 0.08544, 0.375, 0.08544, 0.625, 0.08544, 0.625, 0.1132, 0.375, 0.1132, 0.375, 0.5833, 0.625, 0.5833, 0.625, 0.6368, 0.375, 0.6368, 0.375, 0.6368, 0.625, 0.6368, 0.625, 0.6646, 0.375, 0.6646, 0.2917, 0.5833, 0.375, 0.5833, 0.375, 0.6368, 0.2917, 0.6368, 0.2917, 0.6368, 0.375, 0.6368, 0.375, 0.6646, 0.2917, 0.6646, 0.625, 0.5833, 0.625, 0.5, 0.625, 0.5, 0.625, 0.5833, 0.625, 0.08544, 0.625, 0.08333, 0.625, 0.08333, 0.625, 0.08544, 0.7917, 0.6667, 0.875, 0.6667, 0.875, 0.75, 0.7917, 0.75, 0.7917, 0.5, 0.875, 0.5, 0.875, 0.5833, 0.7917, 0.5833, 0.7917, 0.6646, 0.875, 0.6646, 0.875, 0.6667, 0.7917, 0.6667, 0.625, 0.6646, 0.7083, 0.6646, 0.7083, 0.6667, 0.625, 0.6667, 0.625, 0.5, 0.7083, 0.5, 0.7083, 0.5833, 0.625, 0.5833, 0.7083, 0.5, 0.7917, 0.5, 0.7917, 0.5833, 0.7083, 0.5833, 0.625, 0.6667, 0.7083, 0.6667, 0.7083, 0.75, 0.625, 0.75, 0.7083, 0.6667, 0.7917, 0.6667, 0.7917, 0.75, 0.7083, 0.75, 0.625, 0.5833, 0.7083, 0.5833, 0.7083, 0.6368, 0.625, 0.6368, 0.7917, 0.5833, 0.875, 0.5833, 0.875, 0.6368, 0.7917, 0.6368, 0.7917, 0.6368, 0.875, 0.6368, 0.875, 0.6646, 0.7917, 0.6646, 0.2191, 0.6331, 0.403, 0.6331, 0.403, 0.6528, 0.2191, 0.6528, 0.625, 0.9167, 0.625, 0.8333, 0.625, 0.8333, 0.625, 0.9167, 0.625, 0.08333, 0.625, 0.0, 0.625, 0.0, 0.625, 0.08333, 0.625, 0.6368, 0.625, 0.5833, 0.625, 0.5833, 0.625, 0.6368, 0.3288, 0.575, 0.5127, 0.575, 0.5127, 0.5948, 0.3288, 0.5948, 0.3466, 0.5571, 0.6171, 0.5571, 0.6171, 0.5768, 0.3466, 0.5768, 0.625, 0.1667, 0.625, 0.1132, 0.625, 0.1132, 0.625, 0.1667, 0.625, 0.3333, 0.625, 0.25, 0.625, 0.25, 0.625, 0.3333, 0.625, 0.75, 0.625, 0.6667, 0.625, 0.6667, 0.625, 0.75, 0.2598, 0.575, 0.3288, 0.575, 0.3288, 0.5948, 0.2598, 0.5948, 0.625, 0.4167, 0.625, 0.3333, 0.625, 0.3333, 0.625, 0.4167, 0.1179, 0.551, 0.3883, 0.551, 0.3883, 0.5707, 0.1179, 0.5707, 0.625, 0.25, 0.625, 0.1667, 0.625, 0.1667, 0.625, 0.25, 0.625, 0.25, 0.625, 0.1667, 0.625, 0.1667, 0.625, 0.25, 0.1179, 0.4163, 0.3883, 0.4163, 0.3883, 0.551, 0.1179, 0.551, 0.625, 0.4167, 0.625, 0.3333, 0.625, 0.3333, 0.625, 0.4167, 0.2598, 0.4404, 0.3288, 0.4404, 0.3288, 0.575, 0.2598, 0.575, 0.625, 0.75, 0.625, 0.6667, 0.625, 0.6667, 0.625, 0.75, 0.625, 0.3333, 0.625, 0.25, 0.625, 0.25, 0.625, 0.3333, 0.625, 0.1667, 0.625, 0.1132, 0.625, 0.1132, 0.625, 0.1667, 0.3466, 0.4224, 0.6171, 0.4224, 0.6171, 0.5571, 0.3466, 0.5571, 0.3288, 0.4404, 0.5127, 0.4404, 0.5127, 0.575, 0.3288, 0.575, 0.625, 0.6368, 0.625, 0.5833, 0.625, 0.5833, 0.625, 0.6368, 0.625, 0.08333, 0.625, 0.0, 0.625, 0.0, 0.625, 0.08333, 0.625, 0.9167, 0.625, 0.8333, 0.625, 0.8333, 0.625, 0.9167, 0.2191, 0.4984, 0.403, 0.4984, 0.403, 0.6331, 0.2191, 0.6331, 0.625, 0.08544, 0.625, 0.08333, 0.625, 0.08333, 0.625, 0.08544, 0.625, 0.5833, 0.625, 0.5, 0.625, 0.5, 0.625, 0.5833, 0.472, 0.4984, 0.4909, 0.4984, 0.4909, 0.6331, 0.472, 0.6331, 0.625, 1.0, 0.625, 0.9167, 0.625, 0.9167, 0.625, 1.0, 0.625, 0.1132, 0.625, 0.08544, 0.625, 0.08544, 0.625, 0.1132, 0.7083, 0.6368, 0.625, 0.6368, 0.625, 0.6368, 0.7083, 0.6368, 0.625, 0.6667, 0.625, 0.6646, 0.625, 0.6646, 0.625, 0.6667, 0.625, 0.8333, 0.625, 0.75, 0.625, 0.75, 0.625, 0.8333, 0.2409, 0.4404, 0.2598, 0.4404, 0.2598, 0.575, 0.2409, 0.575, 0.625, 0.6646, 0.7083, 0.6646, 0.7083, 0.6646, 0.625, 0.6646, 0.625, 0.5, 0.625, 0.4167, 0.625, 0.4167, 0.625, 0.5, 0.625, 0.6368, 0.625, 0.6646, 0.7083, 0.6646, 0.7083, 0.6368, 0.472, 0.6331, 0.472, 0.6528, 0.403, 0.6528, 0.403, 0.6331])
me_cube_002.materials.append(mat_duvar)
me_cube_002.materials.append(mat_zemin_tavan)
me_cube_002.materials.append(mat_depo_duvar)
me_cube_002.use_remesh_fix_poles = True
me_cube_002.use_remesh_preserve_attributes = False
me_cube_002.use_mirror_vertex_groups = False
me_cube_002.update()
me_plane_001 = bpy.data.meshes.new('Plane.001')
me_plane_001.from_pydata([(-1.0, -1.0, 0.0), (1.0, -1.0, 0.0), (-1.0, 1.0, 0.0), (1.0, 1.0, 0.0)], [], [(0, 2, 3, 1)])
me_plane_001.polygons.foreach_set('material_index', [1])
_uv = me_plane_001.uv_layers.new(name='UVMap')
_uv.uv.foreach_set('vector', [0.272, 0.5457, 0.272, 0.2635, 0.5543, 0.2635, 0.5543, 0.5457])
me_plane_001.materials.append(mat_duvar)
me_plane_001.materials.append(mat_zemin_tavan)
me_plane_001.use_remesh_fix_poles = True
me_plane_001.use_remesh_preserve_attributes = False
me_plane_001.use_mirror_vertex_groups = False
me_plane_001.update()
me_plane_002 = bpy.data.meshes.new('Plane.002')
me_plane_002.from_pydata([(-1.0, -1.0, 0.0), (1.0, -1.0, 0.0), (-1.0, 1.0, 0.0), (1.0, 1.0, 0.0)], [], [(0, 1, 3, 2)])
_uv = me_plane_002.uv_layers.new(name='UVMap')
_uv.uv.foreach_set('vector', [0.0, 0.0, 1.0, 0.0, 1.0, 1.0, 0.0, 1.0])
me_plane_002.use_remesh_fix_poles = True
me_plane_002.use_remesh_preserve_attributes = False
me_plane_002.use_mirror_vertex_groups = False
me_plane_002.update()
me_plane_003 = bpy.data.meshes.new('Plane.003')
me_plane_003.from_pydata([(-1.0, -1.0, 0.0), (1.0, -1.0, 0.0), (-1.0, 1.0, 0.0), (1.0, 1.0, 0.0)], [], [(0, 2, 3, 1)])
me_plane_003.polygons.foreach_set('material_index', [1])
_uv = me_plane_003.uv_layers.new(name='UVMap')
_uv.uv.foreach_set('vector', [0.7214, 0.3847, 0.7214, 0.6977, 0.514, 0.6977, 0.514, 0.3847])
me_plane_003.materials.append(mat_duvar)
me_plane_003.materials.append(mat_depo_duvar)
me_plane_003.use_remesh_fix_poles = True
me_plane_003.use_remesh_preserve_attributes = False
me_plane_003.use_mirror_vertex_groups = False
me_plane_003.update()
me_plane_005 = bpy.data.meshes.new('Plane.005')
me_plane_005.from_pydata([(-0.7088, -1.0, -1.326e-07), (0.7088, -1.0, 1.326e-07), (-0.7088, 1.0, -1.326e-07), (0.7088, 1.0, 1.326e-07), (-1.089, -1.0, 0.332), (-1.089, 1.0, 0.332)], [], [(0, 2, 3, 1), (2, 0, 4, 5)])
me_plane_005.polygons.foreach_set('material_index', [1, 1])
_uv = me_plane_005.uv_layers.new(name='UVMap')
_uv.uv.foreach_set('vector', [0.4847, 0.4629, 0.4847, 0.3315, 0.6355, 0.3315, 0.6355, 0.4629, 0.4847, 0.3315, 0.4847, 0.4629, 0.4135, 0.4629, 0.4135, 0.3315])
me_plane_005.materials.append(mat_duvar)
me_plane_005.materials.append(mat_zemin_tavan)
me_plane_005.use_remesh_fix_poles = True
me_plane_005.use_remesh_preserve_attributes = False
me_plane_005.use_mirror_vertex_groups = False
me_plane_005.update()
me_plane_006 = bpy.data.meshes.new('Plane.006')
me_plane_006.from_pydata([(-1.0, -1.0, 0.0), (1.0, -1.0, 0.0), (-1.0, 1.0, 0.0), (1.0, 1.0, 0.0)], [], [(0, 1, 3, 2)])
me_plane_006.polygons.foreach_set('material_index', [1])
_uv = me_plane_006.uv_layers.new(name='UVMap')
_uv.uv.foreach_set('vector', [0.2786, 0.3875, 0.486, 0.3875, 0.486, 0.7006, 0.2786, 0.7006])
me_plane_006.materials.append(mat_duvar)
me_plane_006.materials.append(mat_depo_duvar)
me_plane_006.use_remesh_fix_poles = True
me_plane_006.use_remesh_preserve_attributes = False
me_plane_006.use_mirror_vertex_groups = False
me_plane_006.update()
me_cube_003 = bpy.data.meshes.new('Cube.003')
me_cube_003.from_pydata([(-17.0, 1.0, -15.0), (-17.0, -1.0, -15.0), (-17.0, 1.0, -17.0), (-17.0, -1.0, -17.0), (-29.16, 1.0, -15.0), (-29.16, -1.0, -15.0), (-29.16, 1.0, -17.0), (-29.16, -1.0, -17.0)], [], [(1, 0, 4, 5), (5, 4, 6, 7), (0, 2, 6, 4), (2, 3, 7, 6), (3, 1, 5, 7)])
me_cube_003.polygons.foreach_set('material_index', [1, 1, 1, 1, 1])
_uv = me_cube_003.uv_layers.new(name='UVMap')
_uv.uv.foreach_set('vector', [0.1413, 0.8584, 0.0001533, 0.8584, 0.0001538, 0.0001533, 0.1413, 0.0001535, 0.2828, 0.2831, 0.2828, 0.4243, 0.1416, 0.4243, 0.1416, 0.2831, 0.9998, 0.1416, 0.9998, 0.2828, 0.1416, 0.2828, 0.1416, 0.1416, 0.0001533, 0.9998, 0.0001533, 0.8587, 0.8584, 0.8587, 0.8584, 0.9998, 0.1416, 0.1413, 0.1416, 0.0001533, 0.9998, 0.0001538, 0.9998, 0.1413])
me_cube_003.materials.append(mat_duvar)
me_cube_003.materials.append(mat_merdiven)
me_cube_003.use_remesh_fix_poles = True
me_cube_003.use_remesh_preserve_attributes = False
me_cube_003.use_mirror_vertex_groups = False
me_cube_003.update()

# ---- objects
ob_cube = bpy.data.objects.new('Cube', me_cube)
ob_plane = bpy.data.objects.new('Plane', me_plane)
ob_cube_001 = bpy.data.objects.new('Cube.001', me_cube_001)
ob_cube_002 = bpy.data.objects.new('Cube.002', me_cube_002)
ob_plane_001 = bpy.data.objects.new('Plane.001', me_plane_001)
ob_plane_002 = bpy.data.objects.new('Plane.002', me_plane_002)
ob_plane_003 = bpy.data.objects.new('Plane.003', me_plane_003)
ob_plane_005 = bpy.data.objects.new('Plane.005', me_plane_005)
ob_plane_004 = bpy.data.objects.new('Plane.004', me_plane_006)
ob_cube_003 = bpy.data.objects.new('Cube.003', me_cube_003)
ob_point = bpy.data.objects.new('Point', light_point)

# ---- transforms, parenting, visibility, modifiers, constraints
ob_cube.location = (0.0, 0.0, 0.0)
ob_cube.scale = (10.0, 10.0, 0.1479)
ob_cube.lock_rotations_4d = False
ob_cube.empty_display_type = 'ARROWS'
ob_cube.lineart.crease_threshold = 0.0
ob_plane.location = (0.0, 0.0, 5.82)
ob_plane.scale = (9.684, 9.684, 0.9684)
ob_plane.lineart.crease_threshold = 0.0
ob_cube_001.location = (-10.25, -7.497, -0.1042)
ob_cube_001.scale = (0.25, 3.111, 0.25)
ob_cube_001.lineart.crease_threshold = 0.0
ob_cube_002.location = (-22.9, -4.398, -4.209)
ob_cube_002.scale = (5.566, 5.566, 0.3747)
ob_cube_002.lineart.crease_threshold = 0.0
ob_plane_001.location = (-22.9, -4.398, 1.722)
ob_plane_001.scale = (5.263, 5.263, 5.263)
ob_plane_001.lineart.crease_threshold = 0.0
ob_plane_002.location = (-20.04, -4.398, -4.209)
ob_plane_002.lineart.crease_threshold = 0.0
ob_plane_003.location = (-13.72, -9.423, 1.34)
ob_plane_003.rotation_euler = (1.571, -0.0, 0.0)
ob_plane_003.scale = (3.867, 5.838, 3.532)
ob_plane_003.lineart.crease_threshold = 0.0
ob_plane_005.location = (-12.01, -7.583, 4.076)
ob_plane_005.rotation_euler = (4.394e-08, -0.7173, -1.172e-07)
ob_plane_005.scale = (5.263, 2.45, 5.263)
ob_plane_005.lineart.crease_threshold = 0.0
ob_plane_004.location = (-13.72, -5.53, 1.446)
ob_plane_004.rotation_euler = (1.571, -0.0, 0.0)
ob_plane_004.scale = (3.867, 5.838, 3.532)
ob_plane_004.lineart.crease_threshold = 0.0
ob_cube_003.location = (-10.25, -7.497, -0.1042)
ob_cube_003.scale = (0.25, 3.111, 0.25)
ob_cube_003.lineart.crease_threshold = 0.0
ob_point.location = (0.0, 0.0, 4.015)
ob_point.lineart.crease_threshold = 0.0

# ---- collection membership
col_collection.objects.link(ob_cube)
col_collection.objects.link(ob_plane)
col_collection.objects.link(ob_cube_001)
col_collection.objects.link(ob_cube_002)
col_collection.objects.link(ob_plane_001)
col_collection.objects.link(ob_plane_002)
col_collection.objects.link(ob_plane_003)
col_collection.objects.link(ob_plane_005)
col_collection.objects.link(ob_plane_004)
col_collection.objects.link(ob_cube_003)
col_collection.objects.link(ob_point)

# ---- scene / render settings (as saved in the file)
scene.frame_start = 1; scene.frame_end = 250; scene.frame_set(1)
scene.render.engine = 'BLENDER_EEVEE_NEXT'
scene.cycles.use_denoising = False
scene.cycles.samples = 128
scene.cycles.sampling_pattern = 'TABULATED_SOBOL'
scene.cycles.use_adaptive_sampling = False
scene.cycles.use_light_tree = False
scene.view_settings.view_transform = 'Filmic'
bpy.context.view_layer.update()

# ---- added for rendering (the .blend has no active camera): camera
cam_auto = bpy.data.cameras.new('AutoCamera')
cam_auto.lens = 50.0
cam_auto.sensor_width = 36.0
cam_auto.clip_end = 1000.0
ob_auto_camera = bpy.data.objects.new('AutoCamera', cam_auto)
scene.collection.objects.link(ob_auto_camera)
ob_auto_camera.location = (32.7467, -50.6769, 35.2127)
ob_auto_camera.rotation_euler = (1.09748, -7.21219e-08, 0.694738)
scene.camera = ob_auto_camera
bpy.context.view_layer.update()
